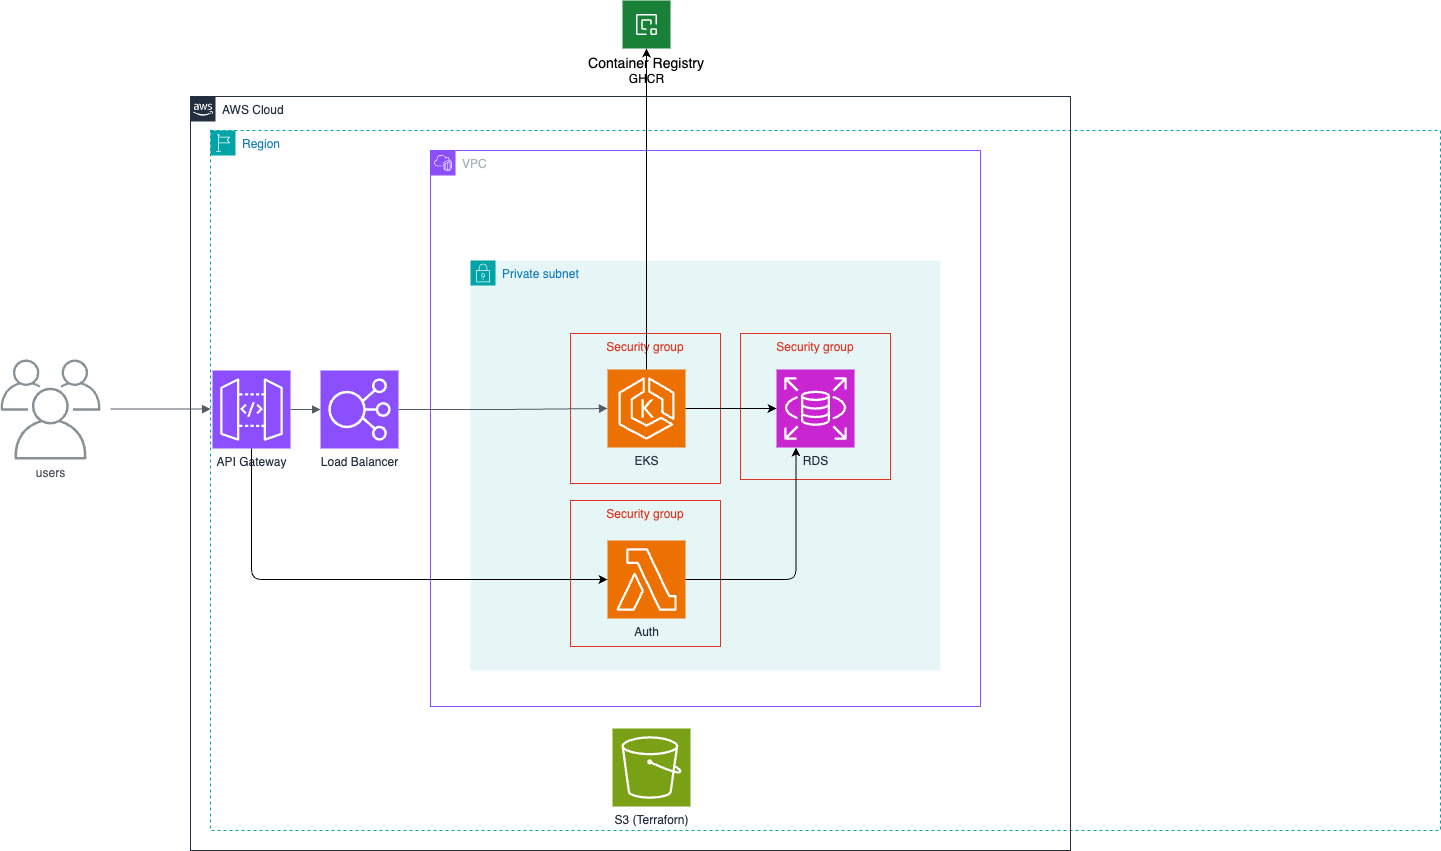

The diagram above was exported from draw.io. Its source (the exported page's mxGraphModel, read from the mxfile embedded in the PNG):
<mxGraphModel dx="1551" dy="629" grid="0" gridSize="10" guides="1" tooltips="1" connect="1" arrows="1" fold="1" page="0" pageScale="1" pageWidth="1169" pageHeight="827" background="#ffffff" math="0" shadow="0">
  <root>
    <mxCell id="0" />
    <mxCell id="1" parent="0" />
    <mxCell id="rO0kXHHq0P5TCZEiS6bB-3" value="Load Balancer" style="sketch=0;points=[[0,0,0],[0.25,0,0],[0.5,0,0],[0.75,0,0],[1,0,0],[0,1,0],[0.25,1,0],[0.5,1,0],[0.75,1,0],[1,1,0],[0,0.25,0],[0,0.5,0],[0,0.75,0],[1,0.25,0],[1,0.5,0],[1,0.75,0]];outlineConnect=0;fontColor=#232F3E;fillColor=#8C4FFF;strokeColor=#ffffff;dashed=0;verticalLabelPosition=bottom;verticalAlign=top;align=center;html=1;fontSize=12;fontStyle=0;aspect=fixed;shape=mxgraph.aws4.resourceIcon;resIcon=mxgraph.aws4.elastic_load_balancing;" parent="1" vertex="1">
      <mxGeometry x="200" y="1090" width="78" height="78" as="geometry" />
    </mxCell>
    <mxCell id="rO0kXHHq0P5TCZEiS6bB-7" value="Region" style="points=[[0,0],[0.25,0],[0.5,0],[0.75,0],[1,0],[1,0.25],[1,0.5],[1,0.75],[1,1],[0.75,1],[0.5,1],[0.25,1],[0,1],[0,0.75],[0,0.5],[0,0.25]];outlineConnect=0;gradientColor=none;html=1;whiteSpace=wrap;fontSize=12;fontStyle=0;container=1;pointerEvents=0;collapsible=0;recursiveResize=0;shape=mxgraph.aws4.group;grIcon=mxgraph.aws4.group_region;strokeColor=#00A4A6;fillColor=none;verticalAlign=top;align=left;spacingLeft=30;fontColor=#147EBA;dashed=1;" parent="1" vertex="1">
      <mxGeometry x="90" y="850" width="1230" height="700" as="geometry" />
    </mxCell>
    <mxCell id="rO0kXHHq0P5TCZEiS6bB-13" value="users" style="sketch=0;outlineConnect=0;gradientColor=none;fontColor=#545B64;strokeColor=none;fillColor=#879196;dashed=0;verticalLabelPosition=bottom;verticalAlign=top;align=center;html=1;fontSize=12;fontStyle=0;aspect=fixed;shape=mxgraph.aws4.illustration_users;pointerEvents=1" parent="1" vertex="1">
      <mxGeometry x="-120" y="1079" width="100" height="100" as="geometry" />
    </mxCell>
    <mxCell id="rO0kXHHq0P5TCZEiS6bB-15" value="AWS Cloud" style="points=[[0,0],[0.25,0],[0.5,0],[0.75,0],[1,0],[1,0.25],[1,0.5],[1,0.75],[1,1],[0.75,1],[0.5,1],[0.25,1],[0,1],[0,0.75],[0,0.5],[0,0.25]];outlineConnect=0;gradientColor=none;html=1;whiteSpace=wrap;fontSize=12;fontStyle=0;container=1;pointerEvents=0;collapsible=0;recursiveResize=0;shape=mxgraph.aws4.group;grIcon=mxgraph.aws4.group_aws_cloud_alt;strokeColor=#232F3E;fillColor=none;verticalAlign=top;align=left;spacingLeft=30;fontColor=#232F3E;dashed=0;" parent="1" vertex="1">
      <mxGeometry x="70" y="816" width="880" height="754" as="geometry" />
    </mxCell>
    <mxCell id="rO0kXHHq0P5TCZEiS6bB-9" value="VPC" style="points=[[0,0],[0.25,0],[0.5,0],[0.75,0],[1,0],[1,0.25],[1,0.5],[1,0.75],[1,1],[0.75,1],[0.5,1],[0.25,1],[0,1],[0,0.75],[0,0.5],[0,0.25]];outlineConnect=0;gradientColor=none;html=1;whiteSpace=wrap;fontSize=12;fontStyle=0;container=1;pointerEvents=0;collapsible=0;recursiveResize=0;shape=mxgraph.aws4.group;grIcon=mxgraph.aws4.group_vpc2;strokeColor=#8C4FFF;fillColor=none;verticalAlign=top;align=left;spacingLeft=30;fontColor=#AAB7B8;dashed=0;" parent="rO0kXHHq0P5TCZEiS6bB-15" vertex="1">
      <mxGeometry x="240" y="54" width="550" height="556" as="geometry" />
    </mxCell>
    <mxCell id="rO0kXHHq0P5TCZEiS6bB-11" value="Private subnet" style="points=[[0,0],[0.25,0],[0.5,0],[0.75,0],[1,0],[1,0.25],[1,0.5],[1,0.75],[1,1],[0.75,1],[0.5,1],[0.25,1],[0,1],[0,0.75],[0,0.5],[0,0.25]];outlineConnect=0;gradientColor=none;html=1;whiteSpace=wrap;fontSize=12;fontStyle=0;container=1;pointerEvents=0;collapsible=0;recursiveResize=0;shape=mxgraph.aws4.group;grIcon=mxgraph.aws4.group_security_group;grStroke=0;strokeColor=#00A4A6;fillColor=#E6F6F7;verticalAlign=top;align=left;spacingLeft=30;fontColor=#147EBA;dashed=0;" parent="rO0kXHHq0P5TCZEiS6bB-9" vertex="1">
      <mxGeometry x="40" y="110" width="470" height="410" as="geometry" />
    </mxCell>
    <mxCell id="2" value="Security group" style="fillColor=none;strokeColor=#DD3522;verticalAlign=top;fontStyle=0;fontColor=#DD3522;whiteSpace=wrap;html=1;" vertex="1" parent="rO0kXHHq0P5TCZEiS6bB-11">
      <mxGeometry x="270" y="73" width="150" height="146" as="geometry" />
    </mxCell>
    <mxCell id="rO0kXHHq0P5TCZEiS6bB-8" value="Security group" style="fillColor=none;strokeColor=#DD3522;verticalAlign=top;fontStyle=0;fontColor=#DD3522;whiteSpace=wrap;html=1;" parent="rO0kXHHq0P5TCZEiS6bB-11" vertex="1">
      <mxGeometry x="100" y="73" width="150" height="150" as="geometry" />
    </mxCell>
    <mxCell id="rO0kXHHq0P5TCZEiS6bB-6" value="RDS" style="sketch=0;points=[[0,0,0],[0.25,0,0],[0.5,0,0],[0.75,0,0],[1,0,0],[0,1,0],[0.25,1,0],[0.5,1,0],[0.75,1,0],[1,1,0],[0,0.25,0],[0,0.5,0],[0,0.75,0],[1,0.25,0],[1,0.5,0],[1,0.75,0]];outlineConnect=0;fontColor=#232F3E;fillColor=#C925D1;strokeColor=#ffffff;dashed=0;verticalLabelPosition=bottom;verticalAlign=top;align=center;html=1;fontSize=12;fontStyle=0;aspect=fixed;shape=mxgraph.aws4.resourceIcon;resIcon=mxgraph.aws4.rds;" parent="rO0kXHHq0P5TCZEiS6bB-11" vertex="1">
      <mxGeometry x="306" y="109" width="78" height="78" as="geometry" />
    </mxCell>
    <mxCell id="3" value="Security group" style="fillColor=none;strokeColor=#DD3522;verticalAlign=top;fontStyle=0;fontColor=#DD3522;whiteSpace=wrap;html=1;" vertex="1" parent="rO0kXHHq0P5TCZEiS6bB-11">
      <mxGeometry x="100" y="240" width="150" height="146" as="geometry" />
    </mxCell>
    <mxCell id="4" value="Auth" style="sketch=0;points=[[0,0,0],[0.25,0,0],[0.5,0,0],[0.75,0,0],[1,0,0],[0,1,0],[0.25,1,0],[0.5,1,0],[0.75,1,0],[1,1,0],[0,0.25,0],[0,0.5,0],[0,0.75,0],[1,0.25,0],[1,0.5,0],[1,0.75,0]];outlineConnect=0;fontColor=#232F3E;fillColor=#ED7100;strokeColor=#ffffff;dashed=0;verticalLabelPosition=bottom;verticalAlign=top;align=center;html=1;fontSize=12;fontStyle=0;aspect=fixed;shape=mxgraph.aws4.resourceIcon;resIcon=mxgraph.aws4.lambda;" vertex="1" parent="rO0kXHHq0P5TCZEiS6bB-11">
      <mxGeometry x="137" y="280" width="78" height="78" as="geometry" />
    </mxCell>
    <mxCell id="5" style="edgeStyle=orthogonalEdgeStyle;html=1;exitX=1;exitY=0.5;exitDx=0;exitDy=0;exitPerimeter=0;entryX=0.25;entryY=1;entryDx=0;entryDy=0;entryPerimeter=0;" edge="1" parent="rO0kXHHq0P5TCZEiS6bB-11" source="4" target="rO0kXHHq0P5TCZEiS6bB-6">
      <mxGeometry relative="1" as="geometry" />
    </mxCell>
    <mxCell id="rO0kXHHq0P5TCZEiS6bB-14" value="EKS" style="sketch=0;points=[[0,0,0],[0.25,0,0],[0.5,0,0],[0.75,0,0],[1,0,0],[0,1,0],[0.25,1,0],[0.5,1,0],[0.75,1,0],[1,1,0],[0,0.25,0],[0,0.5,0],[0,0.75,0],[1,0.25,0],[1,0.5,0],[1,0.75,0]];outlineConnect=0;fontColor=#232F3E;fillColor=#ED7100;strokeColor=#ffffff;dashed=0;verticalLabelPosition=bottom;verticalAlign=top;align=center;html=1;fontSize=12;fontStyle=0;aspect=fixed;shape=mxgraph.aws4.resourceIcon;resIcon=mxgraph.aws4.eks;" parent="rO0kXHHq0P5TCZEiS6bB-9" vertex="1">
      <mxGeometry x="177" y="219" width="78" height="78" as="geometry" />
    </mxCell>
    <mxCell id="rO0kXHHq0P5TCZEiS6bB-24" style="edgeStyle=orthogonalEdgeStyle;rounded=0;orthogonalLoop=1;jettySize=auto;html=1;" parent="rO0kXHHq0P5TCZEiS6bB-9" source="rO0kXHHq0P5TCZEiS6bB-14" target="rO0kXHHq0P5TCZEiS6bB-6" edge="1">
      <mxGeometry relative="1" as="geometry" />
    </mxCell>
    <mxCell id="rO0kXHHq0P5TCZEiS6bB-4" value="S3 (Terraforn)" style="sketch=0;points=[[0,0,0],[0.25,0,0],[0.5,0,0],[0.75,0,0],[1,0,0],[0,1,0],[0.25,1,0],[0.5,1,0],[0.75,1,0],[1,1,0],[0,0.25,0],[0,0.5,0],[0,0.75,0],[1,0.25,0],[1,0.5,0],[1,0.75,0]];outlineConnect=0;fontColor=#232F3E;fillColor=#7AA116;strokeColor=#ffffff;dashed=0;verticalLabelPosition=bottom;verticalAlign=top;align=center;html=1;fontSize=12;fontStyle=0;aspect=fixed;shape=mxgraph.aws4.resourceIcon;resIcon=mxgraph.aws4.s3;" parent="rO0kXHHq0P5TCZEiS6bB-15" vertex="1">
      <mxGeometry x="422" y="632" width="78" height="78" as="geometry" />
    </mxCell>
    <mxCell id="rO0kXHHq0P5TCZEiS6bB-16" value="API Gateway" style="sketch=0;points=[[0,0,0],[0.25,0,0],[0.5,0,0],[0.75,0,0],[1,0,0],[0,1,0],[0.25,1,0],[0.5,1,0],[0.75,1,0],[1,1,0],[0,0.25,0],[0,0.5,0],[0,0.75,0],[1,0.25,0],[1,0.5,0],[1,0.75,0]];outlineConnect=0;fontColor=#232F3E;fillColor=#8C4FFF;strokeColor=#ffffff;dashed=0;verticalLabelPosition=bottom;verticalAlign=top;align=center;html=1;fontSize=12;fontStyle=0;aspect=fixed;shape=mxgraph.aws4.resourceIcon;resIcon=mxgraph.aws4.api_gateway;" parent="1" vertex="1">
      <mxGeometry x="92" y="1090" width="78" height="78" as="geometry" />
    </mxCell>
    <mxCell id="rO0kXHHq0P5TCZEiS6bB-17" value="Container Registry" style="shape=rect;fillColor=#198038;aspect=fixed;resizable=0;labelPosition=center;verticalLabelPosition=bottom;align=center;verticalAlign=top;strokeColor=none;fontSize=14;" parent="1" vertex="1">
      <mxGeometry x="502" y="720" width="48" height="48" as="geometry" />
    </mxCell>
    <mxCell id="rO0kXHHq0P5TCZEiS6bB-18" value="&lt;div&gt;&lt;br&gt;&lt;/div&gt;&lt;div&gt;&lt;br&gt;&lt;/div&gt;GHCR" style="fillColor=#ffffff;strokeColor=none;dashed=0;outlineConnect=0;html=1;labelPosition=center;verticalLabelPosition=bottom;verticalAlign=top;part=1;movable=0;resizable=0;rotatable=0;shape=mxgraph.ibm_cloud.cloud-registry" parent="rO0kXHHq0P5TCZEiS6bB-17" vertex="1">
      <mxGeometry width="24" height="24" relative="1" as="geometry">
        <mxPoint x="12" y="12" as="offset" />
      </mxGeometry>
    </mxCell>
    <mxCell id="rO0kXHHq0P5TCZEiS6bB-20" value="" style="edgeStyle=orthogonalEdgeStyle;html=1;endArrow=block;elbow=vertical;startArrow=none;endFill=1;strokeColor=#545B64;rounded=0;" parent="1" edge="1">
      <mxGeometry width="100" relative="1" as="geometry">
        <mxPoint x="-10" y="1128.6" as="sourcePoint" />
        <mxPoint x="90" y="1128.6" as="targetPoint" />
      </mxGeometry>
    </mxCell>
    <mxCell id="rO0kXHHq0P5TCZEiS6bB-21" value="" style="edgeStyle=orthogonalEdgeStyle;html=1;endArrow=block;elbow=vertical;startArrow=none;endFill=1;strokeColor=#545B64;rounded=0;exitX=1;exitY=0.5;exitDx=0;exitDy=0;exitPerimeter=0;entryX=0;entryY=0.5;entryDx=0;entryDy=0;entryPerimeter=0;" parent="1" source="rO0kXHHq0P5TCZEiS6bB-16" target="rO0kXHHq0P5TCZEiS6bB-3" edge="1">
      <mxGeometry width="100" relative="1" as="geometry">
        <mxPoint x="180" y="1128.8" as="sourcePoint" />
        <mxPoint x="220" y="1128.8" as="targetPoint" />
      </mxGeometry>
    </mxCell>
    <mxCell id="rO0kXHHq0P5TCZEiS6bB-23" value="" style="edgeStyle=orthogonalEdgeStyle;html=1;endArrow=block;elbow=vertical;startArrow=none;endFill=1;strokeColor=#545B64;rounded=0;exitX=1;exitY=0.5;exitDx=0;exitDy=0;exitPerimeter=0;entryX=0;entryY=0.5;entryDx=0;entryDy=0;entryPerimeter=0;" parent="1" source="rO0kXHHq0P5TCZEiS6bB-3" target="rO0kXHHq0P5TCZEiS6bB-14" edge="1">
      <mxGeometry width="100" relative="1" as="geometry">
        <mxPoint x="310" y="1130" as="sourcePoint" />
        <mxPoint x="410" y="1130" as="targetPoint" />
      </mxGeometry>
    </mxCell>
    <mxCell id="rO0kXHHq0P5TCZEiS6bB-27" style="edgeStyle=orthogonalEdgeStyle;rounded=0;orthogonalLoop=1;jettySize=auto;html=1;" parent="1" source="rO0kXHHq0P5TCZEiS6bB-14" target="rO0kXHHq0P5TCZEiS6bB-17" edge="1">
      <mxGeometry relative="1" as="geometry" />
    </mxCell>
    <mxCell id="6" style="edgeStyle=orthogonalEdgeStyle;html=1;entryX=0;entryY=0.5;entryDx=0;entryDy=0;entryPerimeter=0;exitX=0.5;exitY=1;exitDx=0;exitDy=0;exitPerimeter=0;" edge="1" parent="1" source="rO0kXHHq0P5TCZEiS6bB-16" target="4">
      <mxGeometry relative="1" as="geometry" />
    </mxCell>
  </root>
</mxGraphModel>